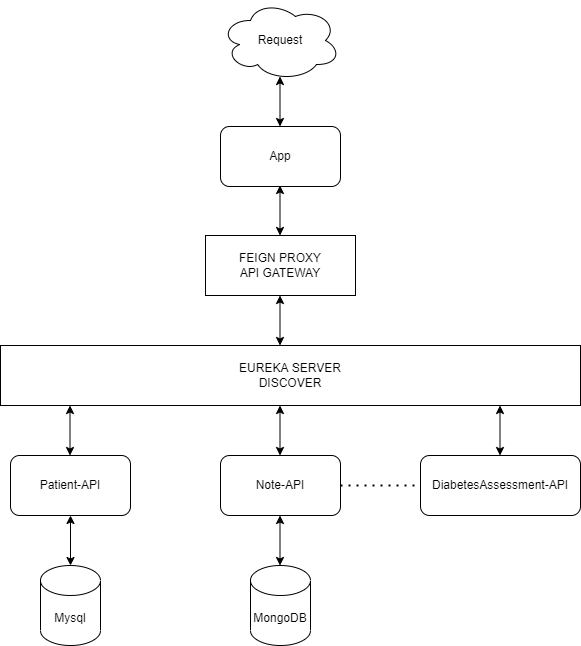

The diagram above was exported from draw.io. Its source (the exported page's mxGraphModel, read from the mxfile embedded in the PNG):
<mxGraphModel dx="1381" dy="756" grid="1" gridSize="10" guides="1" tooltips="1" connect="1" arrows="1" fold="1" page="1" pageScale="1" pageWidth="827" pageHeight="1169" math="0" shadow="0">
  <root>
    <mxCell id="WIyWlLk6GJQsqaUBKTNV-0" />
    <mxCell id="WIyWlLk6GJQsqaUBKTNV-1" parent="WIyWlLk6GJQsqaUBKTNV-0" />
    <mxCell id="jh08pQz1dbmbJxqO9Kj9-0" value="Patient-API" style="rounded=1;whiteSpace=wrap;html=1;" vertex="1" parent="WIyWlLk6GJQsqaUBKTNV-1">
      <mxGeometry x="130" y="470" width="120" height="60" as="geometry" />
    </mxCell>
    <mxCell id="jh08pQz1dbmbJxqO9Kj9-1" value="Note-API" style="rounded=1;whiteSpace=wrap;html=1;" vertex="1" parent="WIyWlLk6GJQsqaUBKTNV-1">
      <mxGeometry x="340" y="470" width="120" height="60" as="geometry" />
    </mxCell>
    <mxCell id="jh08pQz1dbmbJxqO9Kj9-2" value="DiabetesAssessment-API" style="rounded=1;whiteSpace=wrap;html=1;" vertex="1" parent="WIyWlLk6GJQsqaUBKTNV-1">
      <mxGeometry x="540" y="470" width="160" height="60" as="geometry" />
    </mxCell>
    <mxCell id="jh08pQz1dbmbJxqO9Kj9-3" value="Mysql" style="shape=cylinder3;whiteSpace=wrap;html=1;boundedLbl=1;backgroundOutline=1;size=15;" vertex="1" parent="WIyWlLk6GJQsqaUBKTNV-1">
      <mxGeometry x="160" y="580" width="60" height="80" as="geometry" />
    </mxCell>
    <mxCell id="jh08pQz1dbmbJxqO9Kj9-4" value="MongoDB" style="shape=cylinder3;whiteSpace=wrap;html=1;boundedLbl=1;backgroundOutline=1;size=15;" vertex="1" parent="WIyWlLk6GJQsqaUBKTNV-1">
      <mxGeometry x="370" y="580" width="60" height="80" as="geometry" />
    </mxCell>
    <mxCell id="jh08pQz1dbmbJxqO9Kj9-6" value="FEIGN PROXY&lt;br&gt;API GATEWAY" style="rounded=0;whiteSpace=wrap;html=1;" vertex="1" parent="WIyWlLk6GJQsqaUBKTNV-1">
      <mxGeometry x="325" y="250" width="150" height="60" as="geometry" />
    </mxCell>
    <mxCell id="jh08pQz1dbmbJxqO9Kj9-7" value="EUREKA SERVER&lt;br&gt;DISCOVER" style="rounded=0;whiteSpace=wrap;html=1;" vertex="1" parent="WIyWlLk6GJQsqaUBKTNV-1">
      <mxGeometry x="120" y="360" width="580" height="60" as="geometry" />
    </mxCell>
    <mxCell id="jh08pQz1dbmbJxqO9Kj9-8" value="App" style="rounded=1;whiteSpace=wrap;html=1;" vertex="1" parent="WIyWlLk6GJQsqaUBKTNV-1">
      <mxGeometry x="340" y="141" width="120" height="60" as="geometry" />
    </mxCell>
    <mxCell id="jh08pQz1dbmbJxqO9Kj9-9" value="" style="endArrow=classic;startArrow=classic;html=1;rounded=0;entryX=0.5;entryY=1;entryDx=0;entryDy=0;exitX=0.5;exitY=0;exitDx=0;exitDy=0;exitPerimeter=0;" edge="1" parent="WIyWlLk6GJQsqaUBKTNV-1" source="jh08pQz1dbmbJxqO9Kj9-3" target="jh08pQz1dbmbJxqO9Kj9-0">
      <mxGeometry width="50" height="50" relative="1" as="geometry">
        <mxPoint x="180" y="585" as="sourcePoint" />
        <mxPoint x="230" y="535" as="targetPoint" />
      </mxGeometry>
    </mxCell>
    <mxCell id="jh08pQz1dbmbJxqO9Kj9-11" value="" style="endArrow=classic;startArrow=classic;html=1;rounded=0;entryX=0.5;entryY=1;entryDx=0;entryDy=0;exitX=0.5;exitY=0;exitDx=0;exitDy=0;exitPerimeter=0;" edge="1" parent="WIyWlLk6GJQsqaUBKTNV-1">
      <mxGeometry width="50" height="50" relative="1" as="geometry">
        <mxPoint x="399.5" y="580" as="sourcePoint" />
        <mxPoint x="399.5" y="530" as="targetPoint" />
      </mxGeometry>
    </mxCell>
    <mxCell id="jh08pQz1dbmbJxqO9Kj9-12" value="" style="endArrow=classic;startArrow=classic;html=1;rounded=0;entryX=0.5;entryY=1;entryDx=0;entryDy=0;exitX=0.5;exitY=0;exitDx=0;exitDy=0;exitPerimeter=0;" edge="1" parent="WIyWlLk6GJQsqaUBKTNV-1">
      <mxGeometry width="50" height="50" relative="1" as="geometry">
        <mxPoint x="189.5" y="470" as="sourcePoint" />
        <mxPoint x="189.5" y="420" as="targetPoint" />
      </mxGeometry>
    </mxCell>
    <mxCell id="jh08pQz1dbmbJxqO9Kj9-13" value="" style="endArrow=classic;startArrow=classic;html=1;rounded=0;entryX=0.5;entryY=1;entryDx=0;entryDy=0;exitX=0.5;exitY=0;exitDx=0;exitDy=0;exitPerimeter=0;" edge="1" parent="WIyWlLk6GJQsqaUBKTNV-1">
      <mxGeometry width="50" height="50" relative="1" as="geometry">
        <mxPoint x="399.5" y="470" as="sourcePoint" />
        <mxPoint x="399.5" y="420" as="targetPoint" />
      </mxGeometry>
    </mxCell>
    <mxCell id="jh08pQz1dbmbJxqO9Kj9-14" value="" style="endArrow=classic;startArrow=classic;html=1;rounded=0;entryX=0.5;entryY=1;entryDx=0;entryDy=0;exitX=0.5;exitY=0;exitDx=0;exitDy=0;exitPerimeter=0;" edge="1" parent="WIyWlLk6GJQsqaUBKTNV-1">
      <mxGeometry width="50" height="50" relative="1" as="geometry">
        <mxPoint x="619.5" y="470" as="sourcePoint" />
        <mxPoint x="619.5" y="420" as="targetPoint" />
      </mxGeometry>
    </mxCell>
    <mxCell id="jh08pQz1dbmbJxqO9Kj9-15" value="" style="endArrow=classic;startArrow=classic;html=1;rounded=0;entryX=0.5;entryY=1;entryDx=0;entryDy=0;exitX=0.5;exitY=0;exitDx=0;exitDy=0;exitPerimeter=0;" edge="1" parent="WIyWlLk6GJQsqaUBKTNV-1">
      <mxGeometry width="50" height="50" relative="1" as="geometry">
        <mxPoint x="399.5" y="360" as="sourcePoint" />
        <mxPoint x="399.5" y="310" as="targetPoint" />
      </mxGeometry>
    </mxCell>
    <mxCell id="jh08pQz1dbmbJxqO9Kj9-16" value="Request" style="ellipse;shape=cloud;whiteSpace=wrap;html=1;" vertex="1" parent="WIyWlLk6GJQsqaUBKTNV-1">
      <mxGeometry x="340" y="15" width="120" height="80" as="geometry" />
    </mxCell>
    <mxCell id="jh08pQz1dbmbJxqO9Kj9-17" value="" style="endArrow=classic;startArrow=classic;html=1;rounded=0;entryX=0.5;entryY=1;entryDx=0;entryDy=0;exitX=0.5;exitY=0;exitDx=0;exitDy=0;exitPerimeter=0;" edge="1" parent="WIyWlLk6GJQsqaUBKTNV-1">
      <mxGeometry width="50" height="50" relative="1" as="geometry">
        <mxPoint x="399.5" y="141" as="sourcePoint" />
        <mxPoint x="399.5" y="91" as="targetPoint" />
      </mxGeometry>
    </mxCell>
    <mxCell id="jh08pQz1dbmbJxqO9Kj9-18" value="" style="endArrow=classic;startArrow=classic;html=1;rounded=0;entryX=0.5;entryY=1;entryDx=0;entryDy=0;exitX=0.5;exitY=0;exitDx=0;exitDy=0;exitPerimeter=0;" edge="1" parent="WIyWlLk6GJQsqaUBKTNV-1">
      <mxGeometry width="50" height="50" relative="1" as="geometry">
        <mxPoint x="399.5" y="250" as="sourcePoint" />
        <mxPoint x="399.5" y="200" as="targetPoint" />
      </mxGeometry>
    </mxCell>
    <mxCell id="jh08pQz1dbmbJxqO9Kj9-19" value="" style="endArrow=none;dashed=1;html=1;dashPattern=1 3;strokeWidth=2;rounded=0;exitX=1;exitY=0.5;exitDx=0;exitDy=0;" edge="1" parent="WIyWlLk6GJQsqaUBKTNV-1" source="jh08pQz1dbmbJxqO9Kj9-1">
      <mxGeometry width="50" height="50" relative="1" as="geometry">
        <mxPoint x="490" y="550" as="sourcePoint" />
        <mxPoint x="540" y="500" as="targetPoint" />
      </mxGeometry>
    </mxCell>
  </root>
</mxGraphModel>